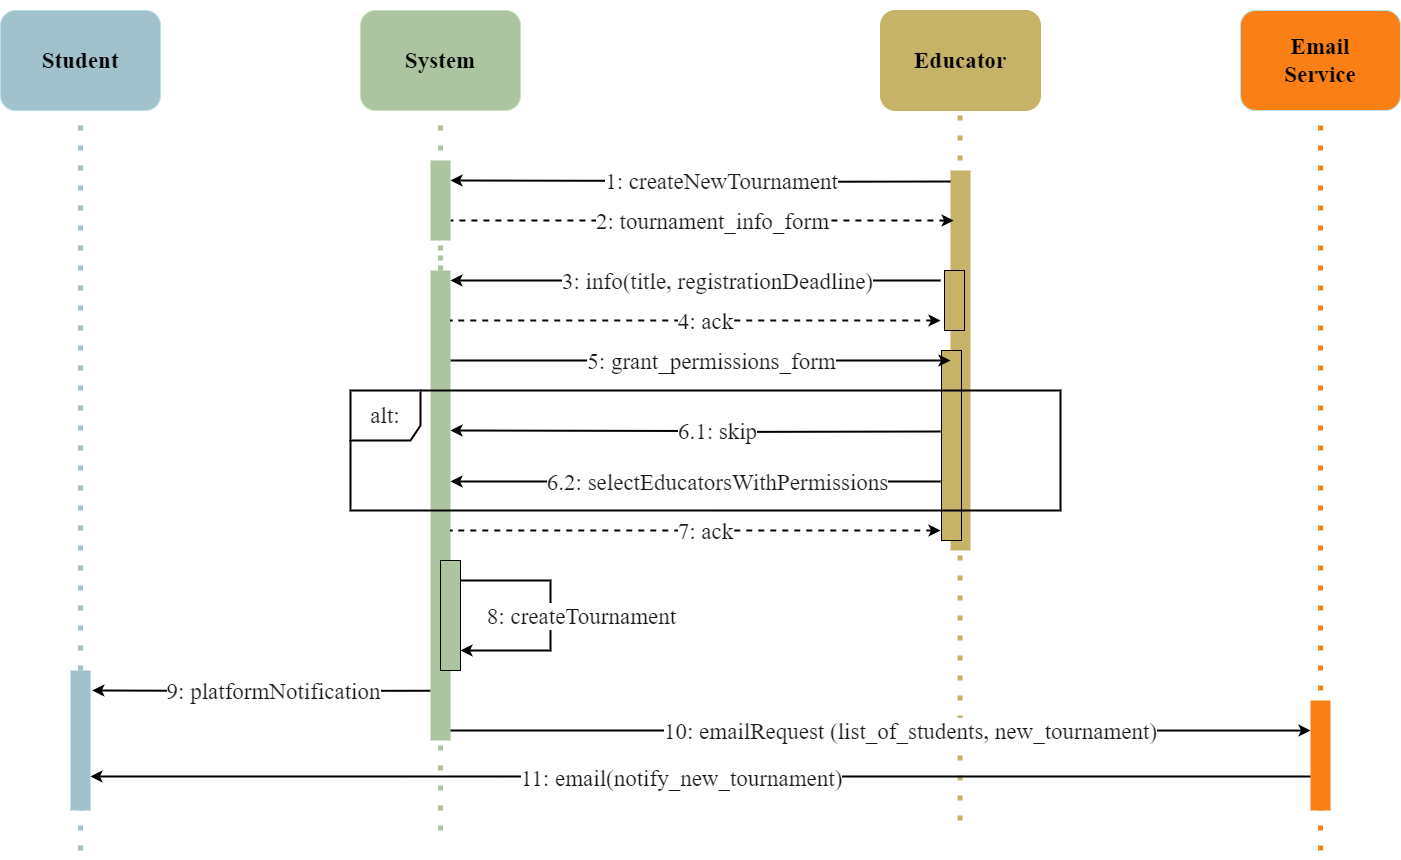

The diagram above was exported from draw.io. Its source (the exported page's mxGraphModel, read from the mxfile embedded in the PNG):
<mxGraphModel dx="1050" dy="620" grid="1" gridSize="10" guides="1" tooltips="1" connect="1" arrows="1" fold="1" page="1" pageScale="1" pageWidth="1169" pageHeight="827" background="#ffffff" math="0" shadow="0">
  <root>
    <mxCell id="0" />
    <mxCell id="1" parent="0" />
    <mxCell id="L7t5ra0UhgWn6kxS1h7P-38" value="" style="group" parent="1" vertex="1" connectable="0">
      <mxGeometry x="1680" y="50" width="160" height="840" as="geometry" />
    </mxCell>
    <mxCell id="L7t5ra0UhgWn6kxS1h7P-15" value="" style="rounded=0;whiteSpace=wrap;html=1;fillColor=#C6B368;strokeColor=none;" parent="L7t5ra0UhgWn6kxS1h7P-38" vertex="1">
      <mxGeometry x="70" y="170" width="20" height="380" as="geometry" />
    </mxCell>
    <mxCell id="L7t5ra0UhgWn6kxS1h7P-41" value="" style="group" parent="L7t5ra0UhgWn6kxS1h7P-38" vertex="1" connectable="0">
      <mxGeometry y="10" width="160" height="830" as="geometry" />
    </mxCell>
    <mxCell id="L7t5ra0UhgWn6kxS1h7P-40" value="" style="group" parent="L7t5ra0UhgWn6kxS1h7P-41" vertex="1" connectable="0">
      <mxGeometry width="160" height="680" as="geometry" />
    </mxCell>
    <mxCell id="L7t5ra0UhgWn6kxS1h7P-12" value="" style="endArrow=none;dashed=1;html=1;dashPattern=1 3;strokeWidth=5;rounded=0;entryX=0.5;entryY=1;entryDx=0;entryDy=0;fillColor=#0050ef;strokeColor=#c6b368;" parent="L7t5ra0UhgWn6kxS1h7P-40" edge="1">
      <mxGeometry width="50" height="50" relative="1" as="geometry">
        <mxPoint x="79.57999999999993" y="810" as="sourcePoint" />
        <mxPoint x="79.57999999999993" y="90" as="targetPoint" />
      </mxGeometry>
    </mxCell>
    <mxCell id="L7t5ra0UhgWn6kxS1h7P-11" value="Educator" style="rounded=1;whiteSpace=wrap;html=1;fillColor=#C6B368;fontColor=#000000;strokeColor=#c6b368;fontStyle=1;fontFamily=Times New Roman;fontSize=23;" parent="L7t5ra0UhgWn6kxS1h7P-40" vertex="1">
      <mxGeometry width="160" height="100" as="geometry" />
    </mxCell>
    <mxCell id="L7t5ra0UhgWn6kxS1h7P-24" style="edgeStyle=orthogonalEdgeStyle;rounded=0;orthogonalLoop=1;jettySize=auto;html=1;strokeColor=#000000;entryX=-0.045;entryY=0.085;entryDx=0;entryDy=0;entryPerimeter=0;strokeWidth=2;startArrow=classic;startFill=1;endArrow=none;endFill=0;" parent="L7t5ra0UhgWn6kxS1h7P-40" edge="1">
      <mxGeometry relative="1" as="geometry">
        <mxPoint x="-430" y="170" as="sourcePoint" />
        <mxPoint x="70" y="171" as="targetPoint" />
      </mxGeometry>
    </mxCell>
    <mxCell id="L7t5ra0UhgWn6kxS1h7P-25" value="1: createNewTournament" style="edgeLabel;html=1;align=center;verticalAlign=middle;resizable=0;points=[];fontFamily=Times New Roman;fontSize=23;labelBackgroundColor=#FFFFFF;fontColor=#1A1A1A;fontStyle=0" parent="L7t5ra0UhgWn6kxS1h7P-24" vertex="1" connectable="0">
      <mxGeometry x="-0.3427" y="3" relative="1" as="geometry">
        <mxPoint x="105" y="3" as="offset" />
      </mxGeometry>
    </mxCell>
    <mxCell id="L7t5ra0UhgWn6kxS1h7P-54" value="" style="rounded=0;whiteSpace=wrap;html=1;fillColor=#C6B368;strokeColor=#000000;" parent="L7t5ra0UhgWn6kxS1h7P-40" vertex="1">
      <mxGeometry x="61" y="340" width="20" height="190" as="geometry" />
    </mxCell>
    <mxCell id="L7t5ra0UhgWn6kxS1h7P-48" value="" style="rounded=0;whiteSpace=wrap;html=1;fillColor=#C6B368;strokeColor=#000000;" parent="L7t5ra0UhgWn6kxS1h7P-40" vertex="1">
      <mxGeometry x="64" y="260" width="20" height="60" as="geometry" />
    </mxCell>
    <mxCell id="L7t5ra0UhgWn6kxS1h7P-36" value="" style="group" parent="1" vertex="1" connectable="0">
      <mxGeometry x="800" y="60" width="160" height="840" as="geometry" />
    </mxCell>
    <mxCell id="L7t5ra0UhgWn6kxS1h7P-7" value="Student" style="rounded=1;whiteSpace=wrap;html=1;fillColor=#A1C1CC;fontColor=#000000;strokeColor=#BADFEC;fontStyle=1;fontFamily=Times New Roman;fontSize=23;" parent="L7t5ra0UhgWn6kxS1h7P-36" vertex="1">
      <mxGeometry width="160" height="100" as="geometry" />
    </mxCell>
    <mxCell id="L7t5ra0UhgWn6kxS1h7P-8" value="" style="endArrow=none;dashed=1;html=1;dashPattern=1 3;strokeWidth=5;entryX=0.5;entryY=1;entryDx=0;entryDy=0;fillColor=#0050ef;strokeColor=#A1C1CC;rounded=0;" parent="L7t5ra0UhgWn6kxS1h7P-36" target="L7t5ra0UhgWn6kxS1h7P-7" edge="1">
      <mxGeometry width="50" height="50" relative="1" as="geometry">
        <mxPoint x="80" y="840" as="sourcePoint" />
        <mxPoint x="780" y="250" as="targetPoint" />
      </mxGeometry>
    </mxCell>
    <mxCell id="L7t5ra0UhgWn6kxS1h7P-33" value="" style="rounded=0;whiteSpace=wrap;html=1;fillColor=#A1C1CC;strokeColor=none;" parent="L7t5ra0UhgWn6kxS1h7P-36" vertex="1">
      <mxGeometry x="70" y="660" width="20" height="140" as="geometry" />
    </mxCell>
    <mxCell id="L7t5ra0UhgWn6kxS1h7P-71" style="edgeStyle=orthogonalEdgeStyle;rounded=0;orthogonalLoop=1;jettySize=auto;html=1;strokeColor=#000000;strokeWidth=2;startArrow=classic;startFill=1;endArrow=none;endFill=0;entryX=-0.093;entryY=0.89;entryDx=0;entryDy=0;entryPerimeter=0;" parent="L7t5ra0UhgWn6kxS1h7P-36" edge="1">
      <mxGeometry relative="1" as="geometry">
        <mxPoint x="91.86000000000001" y="680" as="sourcePoint" />
        <mxPoint x="430.00000000000034" y="680.2" as="targetPoint" />
      </mxGeometry>
    </mxCell>
    <mxCell id="L7t5ra0UhgWn6kxS1h7P-72" value="9: platformNotification" style="edgeLabel;html=1;align=center;verticalAlign=middle;resizable=0;points=[];fontFamily=Times New Roman;fontSize=23;labelBackgroundColor=#FFFFFF;fontColor=#1A1A1A;fontStyle=0" parent="L7t5ra0UhgWn6kxS1h7P-71" vertex="1" connectable="0">
      <mxGeometry x="-0.3427" y="3" relative="1" as="geometry">
        <mxPoint x="70" y="3" as="offset" />
      </mxGeometry>
    </mxCell>
    <mxCell id="L7t5ra0UhgWn6kxS1h7P-18" value="" style="html=1;verticalAlign=bottom;endArrow=none;endSize=8;curved=0;rounded=0;strokeColor=#000000;strokeWidth=2;startArrow=classic;startFill=1;endFill=0;dashed=1;" parent="1" edge="1">
      <mxGeometry relative="1" as="geometry">
        <mxPoint x="1250" y="270" as="targetPoint" />
        <mxPoint x="1753.15" y="270" as="sourcePoint" />
        <Array as="points">
          <mxPoint x="1500" y="270" />
        </Array>
      </mxGeometry>
    </mxCell>
    <mxCell id="L7t5ra0UhgWn6kxS1h7P-19" value="2: tournament_info_form" style="edgeLabel;html=1;align=center;verticalAlign=middle;resizable=0;points=[];fontSize=23;fontFamily=Times New Roman;labelBackgroundColor=#FFFFFF;fontColor=#1A1A1A;fontStyle=0" parent="L7t5ra0UhgWn6kxS1h7P-18" vertex="1" connectable="0">
      <mxGeometry x="-0.1071" y="-2" relative="1" as="geometry">
        <mxPoint x="-17" y="2" as="offset" />
      </mxGeometry>
    </mxCell>
    <mxCell id="L7t5ra0UhgWn6kxS1h7P-49" style="edgeStyle=orthogonalEdgeStyle;rounded=0;orthogonalLoop=1;jettySize=auto;html=1;strokeColor=#000000;strokeWidth=2;startArrow=classic;startFill=1;endArrow=none;endFill=0;" parent="1" edge="1">
      <mxGeometry relative="1" as="geometry">
        <mxPoint x="1250" y="480" as="sourcePoint" />
        <mxPoint x="1740" y="481" as="targetPoint" />
      </mxGeometry>
    </mxCell>
    <mxCell id="L7t5ra0UhgWn6kxS1h7P-50" value="6.1: skip" style="edgeLabel;html=1;align=center;verticalAlign=middle;resizable=0;points=[];fontFamily=Times New Roman;fontSize=23;labelBackgroundColor=#FFFFFF;fontColor=#1A1A1A;fontStyle=0" parent="L7t5ra0UhgWn6kxS1h7P-49" vertex="1" connectable="0">
      <mxGeometry x="-0.3427" y="3" relative="1" as="geometry">
        <mxPoint x="105" y="3" as="offset" />
      </mxGeometry>
    </mxCell>
    <mxCell id="L7t5ra0UhgWn6kxS1h7P-51" value="" style="html=1;verticalAlign=bottom;endArrow=none;endSize=8;curved=0;rounded=0;strokeColor=#000000;strokeWidth=2;startArrow=classic;startFill=1;endFill=0;" parent="1" edge="1">
      <mxGeometry relative="1" as="geometry">
        <mxPoint x="1250" y="410" as="targetPoint" />
        <mxPoint x="1750" y="410" as="sourcePoint" />
      </mxGeometry>
    </mxCell>
    <mxCell id="L7t5ra0UhgWn6kxS1h7P-52" value="5: grant_permissions_form" style="edgeLabel;html=1;align=center;verticalAlign=middle;resizable=0;points=[];fontSize=23;fontFamily=Times New Roman;labelBackgroundColor=#FFFFFF;fontColor=#1A1A1A;fontStyle=0" parent="L7t5ra0UhgWn6kxS1h7P-51" vertex="1" connectable="0">
      <mxGeometry x="-0.1071" y="-2" relative="1" as="geometry">
        <mxPoint x="-17" y="2" as="offset" />
      </mxGeometry>
    </mxCell>
    <mxCell id="L7t5ra0UhgWn6kxS1h7P-55" style="edgeStyle=orthogonalEdgeStyle;rounded=0;orthogonalLoop=1;jettySize=auto;html=1;strokeColor=#000000;strokeWidth=2;startArrow=classic;startFill=1;endArrow=none;endFill=0;" parent="1" edge="1">
      <mxGeometry relative="1" as="geometry">
        <mxPoint x="1250" y="531" as="sourcePoint" />
        <mxPoint x="1740" y="531" as="targetPoint" />
      </mxGeometry>
    </mxCell>
    <mxCell id="L7t5ra0UhgWn6kxS1h7P-56" value="6.2: selectEducatorsWithPermissions" style="edgeLabel;html=1;align=center;verticalAlign=middle;resizable=0;points=[];fontFamily=Times New Roman;fontSize=23;labelBackgroundColor=#FFFFFF;fontColor=#1A1A1A;fontStyle=0" parent="L7t5ra0UhgWn6kxS1h7P-55" vertex="1" connectable="0">
      <mxGeometry x="-0.3427" y="3" relative="1" as="geometry">
        <mxPoint x="105" y="3" as="offset" />
      </mxGeometry>
    </mxCell>
    <mxCell id="L7t5ra0UhgWn6kxS1h7P-37" value="" style="group" parent="1" vertex="1" connectable="0">
      <mxGeometry x="1160" y="60" width="160" height="850" as="geometry" />
    </mxCell>
    <mxCell id="L7t5ra0UhgWn6kxS1h7P-21" value="" style="rounded=0;whiteSpace=wrap;html=1;fillColor=#ACC4A0;strokeColor=none;" parent="L7t5ra0UhgWn6kxS1h7P-37" vertex="1">
      <mxGeometry x="70" y="150" width="20" height="80" as="geometry" />
    </mxCell>
    <mxCell id="L7t5ra0UhgWn6kxS1h7P-3" value="" style="endArrow=none;dashed=1;html=1;dashPattern=1 3;strokeWidth=5;rounded=0;entryX=0.5;entryY=1;entryDx=0;entryDy=0;fillColor=#0050ef;strokeColor=#ACC4A0;" parent="L7t5ra0UhgWn6kxS1h7P-37" target="L7t5ra0UhgWn6kxS1h7P-21" edge="1">
      <mxGeometry width="50" height="50" relative="1" as="geometry">
        <mxPoint x="80" y="249.9999999999999" as="sourcePoint" />
        <mxPoint x="80" y="100" as="targetPoint" />
      </mxGeometry>
    </mxCell>
    <mxCell id="L7t5ra0UhgWn6kxS1h7P-9" value="System" style="rounded=1;whiteSpace=wrap;html=1;fillColor=#ACC4A0;fontColor=#000000;strokeColor=#C7E3B9;fontStyle=1;fontFamily=Times New Roman;fontSize=23;" parent="L7t5ra0UhgWn6kxS1h7P-37" vertex="1">
      <mxGeometry width="160" height="100" as="geometry" />
    </mxCell>
    <mxCell id="L7t5ra0UhgWn6kxS1h7P-10" value="" style="endArrow=none;dashed=1;html=1;dashPattern=1 3;strokeWidth=5;rounded=0;entryX=0.5;entryY=1;entryDx=0;entryDy=0;fillColor=#0050ef;strokeColor=#ACC4A0;" parent="L7t5ra0UhgWn6kxS1h7P-37" target="L7t5ra0UhgWn6kxS1h7P-9" edge="1">
      <mxGeometry width="50" height="50" relative="1" as="geometry">
        <mxPoint x="80" y="820" as="sourcePoint" />
        <mxPoint x="570" y="250" as="targetPoint" />
      </mxGeometry>
    </mxCell>
    <mxCell id="_IaEPP0NvL7LBqurUOUt-6" value="" style="rounded=0;whiteSpace=wrap;html=1;fillColor=#ACC4A0;strokeColor=none;" parent="L7t5ra0UhgWn6kxS1h7P-37" vertex="1">
      <mxGeometry x="70" y="260" width="20" height="470" as="geometry" />
    </mxCell>
    <mxCell id="L7t5ra0UhgWn6kxS1h7P-53" value="" style="rounded=0;whiteSpace=wrap;html=1;fillColor=#ACC4A0;strokeColor=#000000;" parent="L7t5ra0UhgWn6kxS1h7P-37" vertex="1">
      <mxGeometry x="80" y="550" width="20" height="110" as="geometry" />
    </mxCell>
    <mxCell id="L7t5ra0UhgWn6kxS1h7P-35" value="alt:" style="shape=umlFrame;whiteSpace=wrap;html=1;pointerEvents=0;width=70;height=50;strokeColor=#000000;fontFamily=Times New Roman;fontSize=23;labelBackgroundColor=none;fontColor=#1A1A1A;fillColor=none;fontStyle=0;strokeWidth=2;" parent="1" vertex="1">
      <mxGeometry x="1150" y="440" width="710" height="120" as="geometry" />
    </mxCell>
    <mxCell id="L7t5ra0UhgWn6kxS1h7P-62" value="" style="group" parent="1" vertex="1" connectable="0">
      <mxGeometry x="2040" y="60" width="160" height="840" as="geometry" />
    </mxCell>
    <mxCell id="L7t5ra0UhgWn6kxS1h7P-63" value="Email&lt;br&gt;Service" style="rounded=1;whiteSpace=wrap;html=1;fillColor=#FA7F14;fontColor=#000000;strokeColor=#BADFEC;fontStyle=1;fontFamily=Times New Roman;fontSize=23;" parent="L7t5ra0UhgWn6kxS1h7P-62" vertex="1">
      <mxGeometry width="160" height="100" as="geometry" />
    </mxCell>
    <mxCell id="L7t5ra0UhgWn6kxS1h7P-64" value="" style="endArrow=none;dashed=1;html=1;dashPattern=1 3;strokeWidth=5;entryX=0.5;entryY=1;entryDx=0;entryDy=0;fillColor=#0050ef;strokeColor=#FA7F14;rounded=0;" parent="L7t5ra0UhgWn6kxS1h7P-62" target="L7t5ra0UhgWn6kxS1h7P-63" edge="1">
      <mxGeometry width="50" height="50" relative="1" as="geometry">
        <mxPoint x="80" y="840" as="sourcePoint" />
        <mxPoint x="780" y="250" as="targetPoint" />
      </mxGeometry>
    </mxCell>
    <mxCell id="L7t5ra0UhgWn6kxS1h7P-66" value="" style="rounded=0;whiteSpace=wrap;html=1;fillColor=#FA7F14;strokeColor=none;" parent="L7t5ra0UhgWn6kxS1h7P-62" vertex="1">
      <mxGeometry x="70" y="690" width="20" height="110" as="geometry" />
    </mxCell>
    <mxCell id="L7t5ra0UhgWn6kxS1h7P-69" style="edgeStyle=orthogonalEdgeStyle;rounded=0;orthogonalLoop=1;jettySize=auto;html=1;strokeColor=#000000;entryX=-0.045;entryY=0.085;entryDx=0;entryDy=0;entryPerimeter=0;strokeWidth=2;startArrow=classic;startFill=1;endArrow=none;endFill=0;" parent="1" edge="1">
      <mxGeometry relative="1" as="geometry">
        <mxPoint x="890" y="826" as="sourcePoint" />
        <mxPoint x="2110" y="826" as="targetPoint" />
      </mxGeometry>
    </mxCell>
    <mxCell id="L7t5ra0UhgWn6kxS1h7P-70" value="11: email(notify_new_tournament)" style="edgeLabel;html=1;align=center;verticalAlign=middle;resizable=0;points=[];fontFamily=Times New Roman;fontSize=23;labelBackgroundColor=#FFFFFF;fontColor=#1A1A1A;fontStyle=0" parent="L7t5ra0UhgWn6kxS1h7P-69" vertex="1" connectable="0">
      <mxGeometry x="-0.3427" y="3" relative="1" as="geometry">
        <mxPoint x="189" y="4" as="offset" />
      </mxGeometry>
    </mxCell>
    <mxCell id="L7t5ra0UhgWn6kxS1h7P-67" value="" style="html=1;verticalAlign=bottom;endArrow=none;endSize=8;curved=0;rounded=0;strokeColor=#000000;strokeWidth=2;startArrow=classic;startFill=1;endFill=0;exitX=0;exitY=0.273;exitDx=0;exitDy=0;exitPerimeter=0;" parent="1" source="L7t5ra0UhgWn6kxS1h7P-66" edge="1">
      <mxGeometry relative="1" as="geometry">
        <mxPoint x="1250" y="780" as="targetPoint" />
        <mxPoint x="2100" y="780" as="sourcePoint" />
      </mxGeometry>
    </mxCell>
    <mxCell id="L7t5ra0UhgWn6kxS1h7P-68" value="10: emailRequest (list_of_students, new_tournament)" style="edgeLabel;html=1;align=center;verticalAlign=middle;resizable=0;points=[];fontSize=23;fontFamily=Times New Roman;labelBackgroundColor=#FFFFFF;fontColor=#1A1A1A;fontStyle=0" parent="L7t5ra0UhgWn6kxS1h7P-67" vertex="1" connectable="0">
      <mxGeometry x="-0.1071" y="-2" relative="1" as="geometry">
        <mxPoint x="-17" y="2" as="offset" />
      </mxGeometry>
    </mxCell>
    <mxCell id="Cxp0sO5Y56-07w60KkQ--3" value="" style="html=1;verticalAlign=bottom;endArrow=none;endSize=8;curved=0;rounded=0;strokeColor=#000000;strokeWidth=2;startArrow=classic;startFill=1;endFill=0;dashed=1;" parent="1" edge="1">
      <mxGeometry relative="1" as="geometry">
        <mxPoint x="1250" y="580" as="targetPoint" />
        <mxPoint x="1740" y="580" as="sourcePoint" />
      </mxGeometry>
    </mxCell>
    <mxCell id="Cxp0sO5Y56-07w60KkQ--4" value="7: ack" style="edgeLabel;html=1;align=center;verticalAlign=middle;resizable=0;points=[];fontSize=23;fontFamily=Times New Roman;labelBackgroundColor=#FFFFFF;fontColor=#1A1A1A;fontStyle=0" parent="Cxp0sO5Y56-07w60KkQ--3" vertex="1" connectable="0">
      <mxGeometry x="-0.1071" y="-2" relative="1" as="geometry">
        <mxPoint x="-17" y="2" as="offset" />
      </mxGeometry>
    </mxCell>
    <mxCell id="Cxp0sO5Y56-07w60KkQ--5" value="" style="html=1;verticalAlign=bottom;endArrow=none;endSize=8;curved=0;rounded=0;strokeColor=#000000;strokeWidth=2;startArrow=classic;startFill=1;endFill=0;entryX=1.185;entryY=0.205;entryDx=0;entryDy=0;entryPerimeter=0;dashed=1;" parent="1" edge="1">
      <mxGeometry relative="1" as="geometry">
        <mxPoint x="1250" y="370" as="targetPoint" />
        <mxPoint x="1740" y="370" as="sourcePoint" />
      </mxGeometry>
    </mxCell>
    <mxCell id="Cxp0sO5Y56-07w60KkQ--6" value="4: ack" style="edgeLabel;html=1;align=center;verticalAlign=middle;resizable=0;points=[];fontSize=23;fontFamily=Times New Roman;labelBackgroundColor=#FFFFFF;fontColor=#1A1A1A;fontStyle=0" parent="Cxp0sO5Y56-07w60KkQ--5" vertex="1" connectable="0">
      <mxGeometry x="-0.1071" y="-2" relative="1" as="geometry">
        <mxPoint x="-17" y="2" as="offset" />
      </mxGeometry>
    </mxCell>
    <mxCell id="L7t5ra0UhgWn6kxS1h7P-43" style="edgeStyle=orthogonalEdgeStyle;rounded=0;orthogonalLoop=1;jettySize=auto;html=1;strokeColor=#000000;strokeWidth=2;startArrow=classic;startFill=1;endArrow=none;endFill=0;" parent="1" edge="1">
      <mxGeometry relative="1" as="geometry">
        <mxPoint x="1250" y="330" as="sourcePoint" />
        <mxPoint x="1740" y="330" as="targetPoint" />
      </mxGeometry>
    </mxCell>
    <mxCell id="L7t5ra0UhgWn6kxS1h7P-44" value="3: info(title, registrationDeadline)" style="edgeLabel;html=1;align=center;verticalAlign=middle;resizable=0;points=[];fontFamily=Times New Roman;fontSize=23;labelBackgroundColor=#FFFFFF;fontColor=#1A1A1A;fontStyle=0" parent="L7t5ra0UhgWn6kxS1h7P-43" vertex="1" connectable="0">
      <mxGeometry x="-0.3427" y="3" relative="1" as="geometry">
        <mxPoint x="105" y="3" as="offset" />
      </mxGeometry>
    </mxCell>
    <mxCell id="L7t5ra0UhgWn6kxS1h7P-60" value="" style="html=1;verticalAlign=bottom;endArrow=none;endSize=8;curved=0;rounded=0;strokeColor=#000000;strokeWidth=2;startArrow=classic;startFill=1;endFill=0;" parent="1" edge="1">
      <mxGeometry relative="1" as="geometry">
        <mxPoint x="1260" y="630" as="targetPoint" />
        <mxPoint x="1260" y="700" as="sourcePoint" />
        <Array as="points">
          <mxPoint x="1350" y="700" />
          <mxPoint x="1350" y="630" />
        </Array>
      </mxGeometry>
    </mxCell>
    <mxCell id="L7t5ra0UhgWn6kxS1h7P-61" value="8: createTournament" style="edgeLabel;html=1;align=center;verticalAlign=middle;resizable=0;points=[];fontSize=23;fontFamily=Times New Roman;labelBackgroundColor=#FFFFFF;fontColor=#1A1A1A;fontStyle=0" parent="L7t5ra0UhgWn6kxS1h7P-60" vertex="1" connectable="0">
      <mxGeometry x="-0.1071" y="-2" relative="1" as="geometry">
        <mxPoint x="28" y="-13" as="offset" />
      </mxGeometry>
    </mxCell>
  </root>
</mxGraphModel>